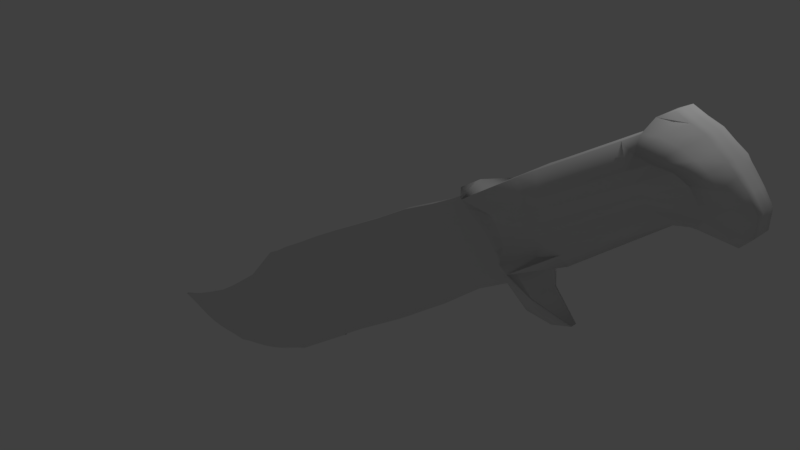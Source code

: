 # Source: knife.blend  (saved by Blender 2.78.0; exported with 4.5.12 LTS)
import bpy
from mathutils import Matrix  # noqa: F401  (used for matrix-valued properties, if any)

bpy.ops.wm.read_factory_settings(use_empty=True)
scene = bpy.context.scene
scene.name = 'Scene'

# ---- collections
col_collection_1 = bpy.data.collections.new('Collection 1'); scene.collection.children.link(col_collection_1)

# ---- materials (node trees are filled in below, after node groups)
mat_material = bpy.data.materials.new('Material')
mat_material.alpha_threshold = 0.0
mat_material.use_transparent_shadow = False
mat_material.roughness = 0.5
mat_material.line_color = (0.0, 0.0, 0.0, 1.0)

# ---- material node trees

# ---- world
world_world = bpy.data.worlds.new('World'); scene.world = world_world
world_world.color = (0.05088, 0.05088, 0.05088)
world_world.use_sun_shadow = False
world_world.sun_shadow_jitter_overblur = 0.0
world_world.cycles.sampling_method = 'MANUAL'

# ---- cameras
cam_camera = bpy.data.cameras.new('Camera')
cam_camera.clip_end = 100.0
cam_camera.lens = 35.0
cam_camera.sensor_width = 32.0
cam_camera.sensor_height = 18.0
cam_camera.ortho_scale = 7.314
cam_camera.dof.focus_distance = 0.0
cam_camera.dof.aperture_fstop = 128.0

# ---- lights
light_lamp = bpy.data.lights.new('Lamp', 'POINT')
light_lamp.transmission_factor = 0.0
light_lamp.cutoff_distance = 30.0
light_lamp.energy = 100.0
light_lamp.shadow_buffer_clip_start = 1.001
light_lamp.shadow_soft_size = 0.1
light_lamp.shadow_maximum_resolution = 0.006
light_lamp.use_absolute_resolution = True

# ---- meshes
me_cube = bpy.data.meshes.new('Cube')
me_cube.from_pydata([(1.125, 0.2354, -1.903), (1.125, -0.2524, -1.903), (-1.612, -0.1899, -2.077), (-1.612, 0.1704, -2.077), (1.091, 0.6583, 0.8668), (1.091, -0.6616, 0.8668), (-1.012, -0.552, 0.929), (-1.012, 0.5489, 0.929), (-5.308, -0.06414, -2.407), (-5.308, 0.06279, -2.407), (-5.054, -0.5252, 0.9382), (-5.054, 0.5265, 0.9382), (10.61, 2.896, -1.197), (10.61, -2.788, -1.197), (10.23, 4.868, 0.8067), (10.23, -4.537, 0.8067), (-9.36, -0.06514, -1.735), (-9.36, 0.06515, -1.735), (-12.43, -0.1639, 0.4904), (-12.43, 0.1639, 0.4904), (1.125, -0.008615, -1.903), (-0.557, 0.1917, -2.024), (1.098, 0.2836, -0.5352), (-0.557, -0.2112, -2.024), (1.098, -0.2954, -0.5352), (-1.612, -0.009737, -2.077), (-1.009, -0.2325, -0.5566), (-1.009, 0.2195, -0.5566), (0.03972, 0.5919, 0.8979), (0.03972, -0.5959, 0.8979), (-5.308, -0.0006752, -2.407), (-5.177, -0.2485, -0.7157), (-5.177, 0.2478, -0.7157), (-5.054, 0.000685, 0.9382), (-3.027, -0.5097, 0.9345), (-3.157, -0.07717, -2.224), (-3.027, 0.5085, 0.9345), (-3.157, 0.06141, -2.224), (10.61, -0.01328, -1.197), (11.1, 7.835, -0.2914), (11.1, -7.712, -0.2914), (10.23, 0.05508, 0.8067), (5.356, -6.625, 0.7039), (5.356, 6.731, 0.7039), (5.716, -6.588, -1.116), (5.716, 6.694, -1.116), (-9.36, 2.772e-06, -1.735), (-11.02, -0.06514, -0.8344), (-11.02, 0.06515, -0.8344), (-12.43, 2.768e-06, 0.4904), (-7.333, 0.06515, -2.211), (-8.536, 0.2715, 0.2511), (-7.333, -0.06514, -2.211), (-8.536, -0.2715, 0.2511), (-8.003, -0.1945, -0.8093), (-8.536, 2.784e-06, 0.2511), (-7.333, 2.771e-06, -2.211), (-11.02, 2.77e-06, -0.8344), (5.155, -0.1621, 0.9572), (6.132, 6.725, -0.3678), (6.132, -6.619, -0.3678), (11.08, 0.4635, 0.6882), (-3.157, -0.007879, -2.224), (-3.09, 0.1989, -0.632), (-8.003, 0.1945, -0.8093), (0.04445, 0.2421, -0.5459), (-3.09, -0.2096, -0.632), (0.04445, -0.2554, -0.5459), (5.356, 1.631e-08, 0.7039), (-0.557, -0.009737, -2.024), (1.125, -0.1305, -1.903), (-1.085, 0.1804, -2.05), (1.094, 0.4585, 0.1658), (-1.085, -0.1998, -2.05), (1.094, -0.4675, 0.1658), (-1.612, 0.08034, -2.077), (-1.01, -0.3682, 0.1862), (-1.01, 0.3588, 0.1862), (-0.486, 0.5688, 0.9135), (-0.486, -0.5723, 0.9135), (-5.308, 0.03106, -2.407), (-5.123, -0.3317, 0.04438), (-5.123, 0.332, 0.04438), (-5.054, 0.2636, 0.9382), (-4.081, -0.5198, 0.9444), (-2.688, -0.1638, -2.167), (-4.081, 0.5209, 0.9444), (-4.232, 0.05122, -2.314), (10.61, -0.621, -1.197), (10.62, 8.711, 0.2561), (10.62, -8.522, 0.2561), (10.23, -0.909, 0.8067), (7.349, -3.364, 0.7753), (3.497, 0.8852, 0.7715), (7.031, -1.52, -1.438), (3.918, 0.501, -1.562), (-9.36, 0.03258, -1.735), (-11.7, -0.06514, -0.2295), (-11.7, 0.06515, -0.2295), (-12.43, 0.08196, 0.4904), (-8.324, 0.06515, -1.994), (-6.773, 0.2858, 0.4218), (-8.324, -0.06514, -1.994), (-6.773, -0.2858, 0.4218), (1.125, 0.1133, -1.903), (0.2472, 0.2063, -1.982), (1.101, 0.2486, -1.236), (0.2376, -0.2253, -1.983), (1.101, -0.2641, -1.236), (-1.612, -0.09982, -2.077), (-1.007, -0.2022, -1.299), (-1.007, 0.1846, -1.299), (0.5654, 0.6199, 0.8824), (0.5654, -0.624, 0.8824), (-5.308, -0.03241, -2.407), (-5.239, -0.1367, -1.554), (-5.239, 0.1352, -1.554), (-5.054, -0.2622, 0.9382), (-2.017, -0.5236, 0.9463), (-4.232, -0.05923, -2.314), (-2.017, 0.5214, 0.9463), (-2.687, 0.1443, -2.167), (10.61, 0.5955, -1.197), (10.93, 5.643, -0.9892), (10.93, -5.521, -0.9892), (10.23, 1.013, 0.8067), (3.497, -0.8838, 0.7715), (7.349, 3.877, 0.7753), (3.918, -0.5012, -1.562), (7.031, 1.642, -1.438), (-9.36, -0.03257, -1.735), (-10.26, -0.06514, -1.276), (-10.26, 0.06515, -1.276), (-12.43, -0.08196, 0.4904), (-6.321, 0.06515, -2.316), (-10.44, 0.1959, 0.2624), (-6.321, -0.06514, -2.316), (-10.44, -0.1959, 0.2624), (-9.472, -0.125, -0.8179), (-6.577, -0.2318, -0.7926), (-7.681, -0.1132, -1.475), (-8.264, -0.2477, -0.296), (-10.44, 2.776e-06, 0.2624), (-6.773, 2.786e-06, 0.4218), (-8.536, -0.1357, 0.2511), (-8.536, 0.1357, 0.2511), (-8.324, 2.772e-06, -1.994), (-6.321, 2.769e-06, -2.316), (-7.333, 0.03258, -2.211), (-7.333, -0.03257, -2.211), (-11.02, 0.03258, -0.8344), (-11.02, -0.03257, -0.8344), (-10.26, 2.771e-06, -1.276), (-11.7, 2.768e-06, -0.2295), (7.031, 0.009986, -1.438), (3.918, -9.995e-05, -1.562), (5.155, 0.6482, 0.9572), (5.155, 0.4862, 0.9572), (7.399, 6.67, -0.2847), (3.629, 0.4957, -0.4632), (5.908, 6.708, -0.7565), (6.07, 6.728, 0.1678), (7.399, -6.538, -0.2847), (3.629, -0.4958, -0.4632), (6.07, -6.622, 0.1678), (5.908, -6.602, -0.7565), (11.41, 0.4873, 0.1156), (11.29, 0.4776, 0.4151), (11.29, 0.7245, 0.4151), (11.29, 0.2354, 0.4151), (-4.232, -0.004008, -2.314), (-2.687, -0.009737, -2.167), (-3.157, 0.02677, -2.224), (-3.157, -0.04252, -2.224), (-4.14, 0.2195, -0.6686), (-2.049, 0.204, -0.5931), (-3.058, 0.3217, 0.1474), (-3.123, 0.1108, -1.427), (-9.472, 0.125, -0.8179), (-6.577, 0.2318, -0.7926), (-8.264, 0.2477, -0.296), (-7.681, 0.1132, -1.475), (-0.4822, 0.23, -0.5513), (0.5711, 0.2576, -0.5406), (0.04208, 0.3967, 0.176), (0.04681, 0.2063, -1.268), (-4.14, -0.2249, -0.6686), (-2.049, -0.2167, -0.5931), (-3.123, -0.1254, -1.427), (-3.058, -0.3285, 0.1474), (-0.4822, -0.2432, -0.5513), (0.5711, -0.2707, -0.5406), (0.0468, -0.224, -1.268), (0.04208, -0.4069, 0.176), (7.349, 0.1329, 0.7753), (3.497, 0.0006814, 0.7715), (5.356, 0.322, 0.7039), (5.356, -0.322, 0.7039), (-1.085, -0.009737, -2.05), (0.2399, -0.009603, -1.983), (-0.557, 0.09096, -2.024), (-0.557, -0.1104, -2.024), (0.2381, -0.1174, -1.983), (0.2429, 0.09829, -1.982), (-1.085, 0.0853, -2.05), (3.497, -0.4416, 0.7715), (3.497, 0.4429, 0.7715), (7.349, 1.009, 0.7753), (0.5683, -0.4317, 0.1709), (0.5739, -0.2386, -1.252), (-0.4803, -0.2124, -1.284), (-2.033, -0.3399, 0.1769), (-2.065, -0.1852, -1.363), (-4.181, -0.1195, -1.49), (0.5739, 0.2213, -1.252), (0.5683, 0.4216, 0.1709), (-0.4841, 0.3764, 0.1811), (-6.464, 0.1311, -1.535), (-6.661, 0.2704, -0.2152), (-9.979, 0.1605, -0.3187), (-2.065, 0.1678, -1.363), (-2.033, 0.3314, 0.1769), (-4.121, 0.3412, 0.1386), (-2.687, -0.08675, -2.167), (-2.688, 0.06727, -2.167), (-4.232, 0.0236, -2.314), (11.29, -0.002411, 0.4151), (11.08, -0.00121, 0.6882), (11.65, -4.813e-05, -0.7987), (3.706, -0.4906, -1.091), (3.568, -0.7328, 0.1508), (7.44, -5.986, 0.2342), (3.568, 0.7337, 0.1508), (3.706, 0.4902, -1.091), (7.001, 3.272, -0.877), (3.918, 0.2504, -1.562), (3.918, -0.2506, -1.562), (7.031, -0.3431, -1.438), (-11.7, -0.03257, -0.2295), (-10.26, -0.03257, -1.276), (-10.26, 0.03258, -1.276), (-6.321, -0.03257, -2.316), (-6.321, 0.03258, -2.316), (-8.324, 0.03258, -1.994), (-6.773, 0.1429, 0.4218), (-6.773, -0.1429, 0.4218), (-10.44, -0.09796, 0.2624), (-6.661, -0.2703, -0.2152), (-6.464, -0.1311, -1.535), (-8.903, -0.0996, -1.311), (-9.979, -0.1605, -0.3187), (-10.44, 0.09796, 0.2624), (-8.324, -0.03257, -1.994), (-11.7, 0.03258, -0.2295), (7.031, 0.3731, -1.438), (7.44, 6.498, 0.2342), (7.001, -3.603, -0.877), (11.58, -0.003295, -0.4507), (-4.232, -0.03162, -2.314), (-4.181, 0.1118, -1.49), (-8.903, 0.09961, -1.311), (-0.4803, 0.1947, -1.284), (-4.121, -0.3435, 0.1386), (-0.4841, -0.3862, 0.1811), (7.349, -0.7171, 0.7753), (-1.085, -0.1048, -2.05), (1.125, -0.1915, -1.903), (-1.348, 0.1752, -2.064), (1.093, 0.5875, 0.5163), (-1.348, -0.1947, -2.064), (1.093, -0.594, 0.5163), (-1.612, 0.1254, -2.077), (-1.011, -0.4861, 0.5576), (-1.011, 0.4794, 0.5576), (-0.7488, 0.5584, 0.9213), (-0.7488, -0.5618, 0.9213), (-5.308, 0.04693, -2.407), (-5.097, -0.4511, 0.4437), (-5.097, 0.4522, 0.4437), (-5.054, 0.395, 0.9382), (-4.589, -0.5217, 0.9141), (-2.15, -0.1813, -2.122), (-4.589, 0.523, 0.9141), (-4.77, 0.05779, -2.36), (10.61, -0.9232, -1.197), (10.37, 9.24, 0.5279), (10.37, -9.01, 0.5279), (10.23, -1.4, 0.8067), (9.672, -3.47, 0.7925), (2.319, 0.781, 0.8676), (9.945, -1.818, -1.044), (2.431, 0.3534, -1.779), (-9.36, 0.04886, -1.735), (-12.05, -0.0946, 0.1307), (-12.05, 0.09461, 0.1307), (-12.43, 0.1229, 0.4904), (-8.821, 0.06515, -1.85), (-5.924, 0.349, 0.6802), (-8.821, -0.06514, -1.85), (-5.924, -0.3486, 0.6802), (1.125, 0.05235, -1.903), (-0.2771, 0.198, -2.01), (1.099, 0.264, -0.8857), (-0.2933, -0.2173, -2.011), (1.099, -0.2779, -0.8857), (-1.612, -0.05478, -2.077), (-1.008, -0.2155, -0.928), (-1.008, 0.2, -0.928), (0.3026, 0.6047, 0.8901), (0.3026, -0.6087, 0.8901), (-5.308, -0.01654, -2.407), (-5.206, -0.1985, -1.127), (-5.206, 0.1973, -1.127), (-5.054, -0.1308, 0.9382), (-2.52, -0.5136, 0.9439), (-3.694, -0.05624, -2.269), (-2.52, 0.5116, 0.9439), (-2.625, 0.1029, -2.179), (10.61, 0.2916, -1.197), (11.07, 6.943, -0.663), (11.07, -6.821, -0.663), (10.23, 0.5304, 0.8067), (4.471, -0.6303, 0.725), (6.869, 4.677, 0.7742), (4.93, -0.5598, -1.563), (5.875, 6.703, -1.201), (-9.36, -0.01628, -1.735), (-10.65, -0.06514, -1.068), (-10.65, 0.06515, -1.068), (-12.43, -0.04098, 0.4904), (-6.829, 0.06515, -2.277), (-9.427, 0.2523, 0.2069), (-6.829, -0.06514, -2.277), (-9.427, -0.2523, 0.2069), (-10.27, -0.08889, -0.8318), (-7.288, -0.216, -0.8295), (-7.508, -0.08528, -1.844), (-8.14, -0.2269, -0.5401), (-11.45, 2.768e-06, 0.3415), (-7.693, 2.786e-06, 0.3251), (-8.536, -0.2036, 0.2511), (-8.536, 0.06786, 0.2511), (-8.821, 2.772e-06, -1.85), (-6.829, 2.77e-06, -2.277), (-7.333, 0.04886, -2.211), (-7.333, -0.01628, -2.211), (-11.02, 0.04886, -0.8344), (-11.02, -0.01628, -0.8344), (-9.814, 2.772e-06, -1.484), (-11.37, 2.769e-06, -0.5573), (9.945, 0.02673, -1.044), (4.93, 5.98e-07, -1.563), (5.155, 8.886e-08, 0.9572), (4.604, 2.439e-05, 0.9389), (9.956, 6.962, -0.2474), (4.886, 0.5668, -0.4276), (5.753, 6.698, -0.9407), (6.117, 6.727, -0.1047), (9.956, -6.76, -0.2474), (4.886, -0.5668, -0.4276), (5.736, -6.623, 0.424), (6.05, -6.612, -0.5722), (11.52, 0.4999, -0.1548), (11.52, 0.7618, -0.1548), (11.52, -0.5148, -0.1548), (11.52, -0.2565, -0.1548), (-4.77, -0.002115, -2.36), (-2.625, -0.00922, -2.179), (-3.157, 0.04409, -2.224), (-3.157, -0.0252, -2.224), (-4.665, 0.2366, -0.6818), (-2.569, 0.2004, -0.6113), (-3.043, 0.4406, 0.5389), (-3.106, 0.1558, -1.028), (-10.27, 0.0889, -0.8318), (-7.288, 0.216, -0.8295), (-8.392, 0.2636, -0.04636), (-7.846, 0.1604, -1.119), (-0.7455, 0.2245, -0.5539), (0.3078, 0.2488, -0.5432), (0.0409, 0.5208, 0.537), (0.04563, 0.2221, -0.9069), (-4.665, -0.2392, -0.6818), (-2.569, -0.2126, -0.6113), (-3.14, -0.09209, -1.825), (-3.073, -0.2348, -0.2417), (-0.7455, -0.2376, -0.5539), (0.3078, -0.2621, -0.5432), (-0.1404, -0.2148, -1.639), (0.04326, -0.2881, -0.185), (9.672, 0.1319, 0.7925), (4.471, 0.0001137, 0.725), (5.356, 0.483, 0.7039), (5.356, -0.161, 0.7039), (-1.348, -0.009737, -2.064), (-0.2891, -0.009734, -2.011), (-0.557, 0.1413, -2.024), (-0.557, -0.06008, -2.024), (1.125, -0.06957, -1.903), (-0.8208, 0.1859, -2.037), (1.096, 0.3258, -0.1847), (-0.8208, -0.2053, -2.037), (1.096, -0.3356, -0.1847), (-1.612, 0.0353, -2.077), (-1.01, -0.2594, -0.1852), (-1.01, 0.2489, -0.1852), (-0.2231, 0.58, 0.9057), (-0.2231, -0.5837, 0.9057), (-5.308, 0.01519, -2.407), (-5.149, -0.2686, -0.3324), (-5.149, 0.2683, -0.3324), (-5.054, 0.1321, 0.9382), (-3.551, -0.5127, 0.9361), (-2.625, -0.1214, -2.179), (-3.551, 0.5127, 0.9361), (-3.694, 0.04417, -2.269), (10.61, -0.3177, -1.197), (10.91, 7.934, 0.006877), (10.91, -7.85, 0.006877), (10.23, -0.4235, 0.8067), (6.869, -4.305, 0.7742), (4.471, 0.6305, 0.725), (5.875, -6.597, -1.201), (4.93, 0.5598, -1.563), (-9.36, 0.01629, -1.735), (-11.37, -0.06514, -0.5573), (-11.37, 0.06515, -0.5573), (-12.43, 0.04098, 0.4904), (-7.831, 0.06515, -2.116), (-7.693, 0.2782, 0.3251), (-7.831, -0.06514, -2.116), (-7.693, -0.2782, 0.3251), (1.125, 0.1744, -1.903), (0.8455, 0.2189, -1.934), (1.108, 0.2388, -1.578), (0.8445, -0.2372, -1.934), (1.108, -0.2554, -1.578), (-1.612, -0.1449, -2.077), (-1.18, -0.1934, -1.681), (-1.18, 0.1744, -1.681), (0.8283, 0.6378, 0.8746), (0.8283, -0.6416, 0.8746), (-5.308, -0.04828, -2.407), (-5.273, -0.08542, -1.981), (-5.273, 0.08389, -1.981), (-5.054, -0.3937, 0.9382), (-1.514, -0.5363, 0.9379), (-4.77, -0.06202, -2.36), (-1.514, 0.5336, 0.9379), (-2.15, 0.1619, -2.122), (10.61, 0.8982, -1.197), (10.73, 5.308, -1.137), (10.73, -5.198, -1.137), (10.23, 1.501, 0.8067), (2.319, -0.7804, 0.8676), (9.672, 3.982, 0.7925), (2.431, -0.3615, -1.779), (9.945, 1.788, -1.044), (-9.36, -0.04886, -1.735), (-9.814, -0.06514, -1.484), (-9.814, 0.06515, -1.484), (-12.43, -0.1229, 0.4904), (-5.813, 0.06505, -2.351), (-11.45, 0.1092, 0.3415), (-5.813, -0.0651, -2.351), (-11.45, -0.1092, 0.3415), (-8.697, -0.1674, -0.8135), (-5.873, -0.2443, -0.7345), (-7.846, -0.1604, -1.119), (-8.392, -0.2636, -0.04636), (-9.427, 2.782e-06, 0.2069), (-5.924, 0.0001726, 0.6802), (-8.536, -0.06786, 0.2511), (-8.536, 0.2036, 0.2511), (-7.831, 2.771e-06, -2.116), (-5.813, -2.586e-05, -2.351), (-7.333, 0.01629, -2.211), (-7.333, -0.04886, -2.211), (-11.02, 0.01629, -0.8344), (-11.02, -0.04886, -0.8344), (-10.65, 2.771e-06, -1.068), (-12.05, 2.768e-06, 0.1307), (5.876, -2.653e-07, -1.2), (2.431, -0.004125, -1.779), (5.155, -0.6482, 0.9572), (4.604, -0.5817, 0.9389), (6.883, 5.128, -0.3474), (2.364, 0.3857, -0.4978), (6.05, 6.718, -0.5722), (5.736, 6.729, 0.424), (6.883, -5.32, -0.3474), (2.364, -0.3909, -0.4978), (6.117, -6.621, -0.1047), (5.753, -6.591, -0.9407), (10.88, 0.4537, 0.9879), (10.88, 0.6841, 0.9879), (11.65, -2.099, -0.7987), (11.68, -2.037, -1.211), (-3.694, -0.006036, -2.269), (-2.149, -0.009737, -2.122), (-3.157, 0.009443, -2.224), (-3.157, -0.05985, -2.224), (-3.611, 0.2019, -0.6541), (-1.529, 0.2108, -0.5748), (-3.073, 0.2265, -0.2417), (-3.14, 0.07647, -1.825), (-8.697, 0.1674, -0.8135), (-5.873, 0.2443, -0.7345), (-8.14, 0.2269, -0.5401), (-7.508, 0.08529, -1.844), (-0.2189, 0.2359, -0.5486), (0.8344, 0.2692, -0.5379), (0.04326, 0.277, -0.185), (-0.1404, 0.1958, -1.639), (-3.611, -0.2101, -0.6541), (-1.529, -0.2237, -0.5748), (-3.106, -0.1687, -1.028), (-3.043, -0.4449, 0.5389), (-0.2189, -0.2491, -0.5486), (0.8344, -0.2818, -0.5379), (0.04562, -0.2378, -0.9069), (0.0409, -0.5284, 0.537), (6.869, 0.05807, 0.7742), (5.356, 0.161, 0.7039), (5.356, -0.483, 0.7039), (-0.8208, -0.009737, -2.037), (0.8447, -0.009217, -1.934), (-0.557, 0.04061, -2.024), (-0.557, -0.1608, -2.024), (-0.2922, -0.1135, -2.011), (0.8445, -0.1232, -1.934), (0.2389, -0.06353, -1.983), (0.2377, -0.1714, -1.983), (-0.284, 0.09409, -2.011), (0.8451, 0.1048, -1.934), (0.2449, 0.1523, -1.982), (0.2413, 0.04433, -1.983), (-1.348, 0.08273, -2.064), (-0.8208, 0.08804, -2.037), (-1.085, 0.1328, -2.05), (-1.085, 0.03778, -2.05), (4.471, -0.3151, 0.725), (3.497, -0.2204, 0.7715), (3.497, -0.6627, 0.7715), (4.471, 0.3153, 0.725), (3.497, 0.664, 0.7715), (3.497, 0.2218, 0.7715), (9.672, 1.077, 0.7925), (6.869, 0.9458, 0.7742), (7.349, 1.409, 0.7753), (7.349, 0.583, 0.7753), (0.3052, -0.4181, 0.1734), (0.8314, -0.4482, 0.1683), (0.5697, -0.307, -0.1848), (0.5669, -0.5557, 0.5266), (0.3104, -0.2303, -1.26), (0.8375, -0.2499, -1.244), (0.5057, -0.2291, -1.612), (0.5725, -0.2527, -0.8963), (-0.7439, -0.2071, -1.292), (-0.2168, -0.218, -1.276), (-0.66, -0.2034, -1.66), (-0.4813, -0.2259, -0.9175), (-2.545, -0.3307, 0.166), (-1.522, -0.3526, 0.1815), (-2.041, -0.2394, -0.2081), (-2.025, -0.4578, 0.5616), (-2.594, -0.1576, -1.395), (-1.536, -0.1935, -1.331), (-2.227, -0.1712, -1.757), (-2.057, -0.1997, -0.978), (-4.71, -0.1287, -1.522), (-3.652, -0.1104, -1.458), (-4.207, -0.07661, -1.902), (-4.156, -0.1741, -1.078), (0.3104, 0.2128, -1.26), (0.8375, 0.2333, -1.244), (0.5725, 0.2373, -0.8963), (0.5095, 0.2106, -1.612), (0.3052, 0.4078, 0.1734), (0.8314, 0.4385, 0.1683), (0.5669, 0.5481, 0.5266), (0.5697, 0.2961, -0.1848), (-0.7472, 0.3673, 0.1837), (-0.221, 0.3863, 0.1786), (-0.485, 0.4986, 0.5473), (-0.4832, 0.2619, -0.1851), (-7.076, 0.1232, -1.522), (-5.85, 0.1346, -1.533), (-6.528, 0.1871, -1.14), (-6.394, 0.08365, -1.934), (-7.48, 0.264, -0.2866), (-5.893, 0.2757, -0.04927), (-6.712, 0.2771, 0.07815), (-6.617, 0.2599, -0.4941), (-10.85, 0.09563, -0.3514), (-9.052, 0.2111, -0.3755), (-10.2, 0.1765, -0.0576), (-9.735, 0.1413, -0.5857), (-2.594, 0.1408, -1.395), (-1.536, 0.176, -1.331), (-2.057, 0.1845, -0.978), (-2.227, 0.1523, -1.757), (-2.545, 0.3226, 0.166), (-1.522, 0.3437, 0.1815), (-2.025, 0.452, 0.5616), (-2.041, 0.2295, -0.2081), (-4.633, 0.3507, 0.1042), (-3.586, 0.3283, 0.138), (-4.105, 0.4605, 0.5377), (-4.131, 0.2492, -0.2621), (-2.625, -0.0653, -2.179), (-2.15, -0.09553, -2.122), (-2.687, -0.04824, -2.167), (-2.688, -0.1253, -2.167), (-2.625, 0.04686, -2.179), (-2.15, 0.07605, -2.122), (-2.687, 0.1058, -2.167), (-2.688, 0.02877, -2.167), (-4.77, 0.02784, -2.36), (-3.694, 0.01907, -2.269), (-4.232, 0.03741, -2.314), (-4.232, 0.009798, -2.314), (11.65, 2.205, -0.7987), (11.68, 2.143, -1.211), (11.44, 0.452, -1.609), (11.44, 0.678, -1.609), (10.88, -0.4565, 0.9879), (10.88, -0.2274, 0.9879), (11.29, -2.306, 0.4151), (11.41, -2.375, 0.1156), (11.29, 2.412, 0.4151), (11.41, 2.481, 0.1156), (11.44, -0.452, -1.609), (11.44, -0.226, -1.609), (4.956, -0.5642, -1.082), (2.384, -0.3679, -1.185), (3.649, -0.491, -0.7975), (3.834, -0.4975, -1.3), (4.662, -0.5625, 0.1519), (2.343, -0.5922, 0.188), (3.525, -0.8413, 0.4504), (3.603, -0.5814, -0.1495), (9.814, -6.239, 0.2491), (6.961, -5.397, 0.211), (7.398, -4.584, 0.4911), (7.481, -6.539, -0.02039), (4.662, 0.5625, 0.1519), (2.343, 0.5893, 0.188), (3.603, 0.5817, -0.1495), (3.525, 0.8426, 0.4504), (4.956, 0.5642, -1.082), (2.384, 0.3604, -1.185), (3.834, 0.4973, -1.3), (3.649, 0.4907, -0.7975), (9.892, 4.335, -0.6093), (6.595, 3.01, -0.8705), (6.995, 2.078, -1.143), (7.17, 4.887, -0.5775), (4.93, 0.2799, -1.563), (2.431, 0.1746, -1.779), (3.918, 0.1252, -1.562), (3.918, 0.3757, -1.562), (4.93, -0.2799, -1.563), (2.431, -0.1828, -1.779), (3.918, -0.3759, -1.562), (3.918, -0.1254, -1.562), (9.945, -0.4022, -1.044), (5.876, -2.627, -1.2), (7.031, -0.5063, -1.438), (7.031, -0.1714, -1.438), (-11.7, -0.01628, -0.2295), (-11.7, -0.04886, -0.2295), (-11.37, -0.03257, -0.5573), (-12.05, -0.0473, 0.1307), (-10.26, -0.01628, -1.276), (-10.26, -0.04886, -1.276), (-9.814, -0.03257, -1.484), (-10.65, -0.03257, -1.068), (-10.26, 0.04886, -1.276), (-10.26, 0.01629, -1.276), (-9.814, 0.03258, -1.484), (-10.65, 0.03258, -1.068), (-6.829, -0.03257, -2.277), (-5.813, -0.03256, -2.351), (-6.321, -0.01628, -2.316), (-6.321, -0.04886, -2.316), (-6.829, 0.03258, -2.277), (-5.813, 0.03251, -2.351), (-6.321, 0.04886, -2.316), (-6.321, 0.01629, -2.316), (-8.821, 0.03258, -1.85), (-7.831, 0.03258, -2.116), (-8.324, 0.04886, -1.994), (-8.324, 0.01629, -1.994), (-7.693, 0.1391, 0.3251), (-5.924, 0.1746, 0.6802), (-6.773, 0.07144, 0.4218), (-6.773, 0.2143, 0.4218), (-7.693, -0.1391, 0.3251), (-5.924, -0.1742, 0.6802), (-6.773, -0.2143, 0.4218), (-6.773, -0.07143, 0.4218), (-11.45, -0.05459, 0.3415), (-9.427, -0.1261, 0.2069), (-10.44, -0.1469, 0.2624), (-10.44, -0.04898, 0.2624), (-7.48, -0.264, -0.2866), (-5.893, -0.2757, -0.04927), (-6.617, -0.2599, -0.4941), (-6.712, -0.2771, 0.07815), (-7.076, -0.1232, -1.522), (-5.85, -0.1346, -1.533), (-6.394, -0.08365, -1.934), (-6.528, -0.1871, -1.14), (-9.577, -0.07827, -1.265), (-8.279, -0.1055, -1.399), (-8.602, -0.0768, -1.64), (-9.196, -0.1197, -1.045), (-10.85, -0.09562, -0.3514), (-9.052, -0.2111, -0.3755), (-9.735, -0.1413, -0.5857), (-10.2, -0.1765, -0.0576), (-11.45, 0.0546, 0.3415), (-9.427, 0.1261, 0.2069), (-10.44, 0.04898, 0.2624), (-10.44, 0.1469, 0.2624), (-8.821, -0.03257, -1.85), (-7.831, -0.03257, -2.116), (-8.324, -0.01628, -1.994), (-8.324, -0.04886, -1.994), (-11.7, 0.04886, -0.2295), (-11.7, 0.01629, -0.2295), (-11.37, 0.03258, -0.5573), (-12.05, 0.04731, 0.1307), (9.945, 0.4538, -1.044), (5.876, 2.627, -1.2), (7.031, 0.1962, -1.438), (7.031, 0.5408, -1.438), (9.814, 6.751, 0.2491), (6.961, 5.778, 0.211), (7.481, 7.051, -0.02039), (7.398, 5.096, 0.4911), (9.892, -4.516, -0.6093), (6.595, -3.047, -0.8705), (7.17, -5.274, -0.5775), (6.995, -2.076, -1.143), (11.41, -0.003354, 0.1156), (11.68, -2.591e-06, -1.211), (11.52, -0.004614, -0.1548), (11.52, 0.2446, -0.1548), (-4.77, -0.03207, -2.36), (-3.694, -0.03114, -2.269), (-4.232, -0.01781, -2.314), (-4.232, -0.04543, -2.314), (-4.71, 0.1244, -1.522), (-3.652, 0.09899, -1.458), (-4.156, 0.1674, -1.078), (-4.207, 0.06844, -1.902), (-9.577, 0.07828, -1.265), (-8.279, 0.1055, -1.399), (-9.196, 0.1197, -1.045), (-8.602, 0.07681, -1.64), (-0.7439, 0.1895, -1.292), (-0.2168, 0.2003, -1.276), (-0.4813, 0.2103, -0.9175), (-0.66, 0.1844, -1.66), (-4.633, -0.3512, 0.1042), (-3.586, -0.333, 0.138), (-4.131, -0.2529, -0.2621), (-4.105, -0.4609, 0.5377), (-0.7472, -0.3769, 0.1837), (-0.221, -0.3962, 0.1786), (-0.4832, -0.2727, -0.1851), (-0.485, -0.5058, 0.5473), (9.672, -0.785, 0.7925), (6.869, -0.826, 0.7742), (7.349, -0.3052, 0.7753), (7.349, -1.103, 0.7753), (-1.348, -0.1022, -2.064), (-0.8208, -0.1075, -2.037), (-1.085, -0.05725, -2.05), (-1.085, -0.1523, -2.05), (-0.8208, -0.1564, -2.037), (-0.8208, -0.05863, -2.037), (-1.348, -0.05597, -2.064), (6.869, -1.261, 0.7742), (6.869, -0.3858, 0.7742), (9.672, -0.3416, 0.7925), (-0.2221, -0.5167, 0.5421), (-0.2199, -0.2802, -0.185), (-0.7464, -0.2658, -0.1851), (-3.572, -0.4503, 0.535), (-3.598, -0.2413, -0.2577), (-4.65, -0.2632, -0.284), (-0.4002, 0.1899, -1.65), (-0.2178, 0.216, -0.9122), (-0.7447, 0.2049, -0.9227), (-8.057, 0.08063, -1.763), (-8.498, 0.1378, -1.074), (-9.951, 0.08373, -1.037), (-3.673, 0.05957, -1.864), (-3.631, 0.1511, -1.053), (-4.682, 0.1837, -1.102), (-3.694, -0.04369, -2.269), (-3.694, -0.01859, -2.269), (-4.77, -0.01709, -2.36), (11.52, -0.7797, -0.1548), (10.88, -0.0004635, 0.9879), (10.88, 0.2257, 0.9879), (6.386, -2.514, -1.06), (6.741, -4.256, -0.6171), (9.971, -6.041, -0.4416), (6.915, 5.26, 0.4806), (6.972, 5.741, -0.06282), (9.899, 7.269, -0.01086), (5.876, 3.941, -1.2), (5.876, 1.314, -1.2), (9.945, 0.2478, -1.044), (-12.05, 0.02365, 0.1307), (-11.37, 0.01629, -0.5573), (-11.37, 0.04886, -0.5573), (-7.831, -0.04886, -2.116), (-7.831, -0.01628, -2.116), (-8.821, -0.01628, -1.85), (-9.427, 0.1892, 0.2069), (-9.427, 0.06307, 0.2069), (-11.45, 0.0273, 0.3415), (-9.228, -0.2292, -0.1203), (-8.877, -0.1963, -0.5921), (-10.56, -0.09126, -0.608), (-8.498, -0.1378, -1.074), (-8.057, -0.08063, -1.763), (-9.192, -0.07382, -1.536), (-5.864, -0.1955, -1.117), (-5.832, -0.08502, -1.947), (-6.954, -0.08358, -1.91), (-5.905, -0.2999, 0.2968), (-5.883, -0.2681, -0.3853), (-7.382, -0.2451, -0.5547), (-9.427, -0.06306, 0.2069), (-9.427, -0.1892, 0.2069), (-11.45, -0.08189, 0.3415), (-5.924, -0.08702, 0.6802), (-5.924, -0.2614, 0.6802), (-7.693, -0.2086, 0.3251), (-5.924, 0.2618, 0.6802), (-5.924, 0.08736, 0.6802), (-7.693, 0.06954, 0.3251), (-7.831, 0.01629, -2.116), (-7.831, 0.04886, -2.116), (-8.821, 0.04886, -1.85), (-5.813, 0.01624, -2.351), (-5.813, 0.04878, -2.351), (-6.829, 0.04886, -2.277), (-5.813, -0.04883, -2.351), (-5.813, -0.01629, -2.351), (-6.829, -0.01628, -2.277), (-10.65, 0.01629, -1.068), (-9.814, 0.01629, -1.484), (-9.814, 0.04886, -1.484), (-10.65, -0.04886, -1.068), (-9.814, -0.04886, -1.484), (-9.814, -0.01628, -1.484), (-12.05, -0.07095, 0.1307), (-11.37, -0.04886, -0.5573), (-11.37, -0.01628, -0.5573), (5.876, -1.314, -1.2), (5.876, -3.941, -1.2), (9.945, -0.604, -1.044), (2.431, -0.09346, -1.779), (2.431, -0.2721, -1.779), (4.93, -0.4198, -1.563), (2.431, 0.264, -1.779), (2.431, 0.08522, -1.779), (4.93, 0.1399, -1.563), (6.741, 3.942, -0.6171), (6.386, 2.636, -1.06), (9.871, 2.859, -0.7863), (2.374, 0.3715, -0.8416), (2.402, 0.3543, -1.504), (4.987, 0.5639, -1.398), (2.331, 0.7211, 0.5261), (2.353, 0.4357, -0.154), (4.79, 0.5653, -0.1293), (6.972, -5.457, -0.06282), (6.915, -4.884, 0.4806), (9.733, -4.729, 0.5105), (2.353, -0.4398, -0.154), (2.331, -0.7222, 0.5261), (4.541, -0.5801, 0.4259), (2.402, -0.3623, -1.504), (2.374, -0.378, -0.8416), (4.924, -0.5653, -0.7533), (11.52, -2.464, -0.1548), (11.58, -2.377, -0.4507), (11.52, 2.57, -0.1548), (11.58, 2.483, -0.4507), (11.44, -2.449e-06, -1.609), (11.44, 0.226, -1.609), (10.88, -0.6881, 0.9879), (10.88, -2.133, 0.9879), (11.08, -2.207, 0.6882), (-3.694, 0.006516, -2.269), (-3.694, 0.03162, -2.269), (-4.77, 0.04281, -2.36), (-2.15, 0.03316, -2.122), (-2.15, 0.119, -2.122), (-2.625, 0.0749, -2.179), (-2.15, -0.1384, -2.122), (-2.15, -0.05263, -2.122), (-2.625, -0.03726, -2.179), (-3.598, 0.2352, -0.2577), (-3.572, 0.4479, 0.535), (-4.614, 0.4668, 0.4997), (-1.525, 0.238, -0.1967), (-1.518, 0.4642, 0.5597), (-2.533, 0.4422, 0.5537), (-1.703, 0.1658, -1.719), (-1.533, 0.1913, -0.953), (-2.582, 0.1732, -1.003), (-8.877, 0.1963, -0.5921), (-9.228, 0.2292, -0.1203), (-11.14, 0.1027, -0.0319), (-5.883, 0.2681, -0.3853), (-5.905, 0.3, 0.2968), (-7.582, 0.2716, -0.005019), (-5.832, 0.08498, -1.947), (-5.864, 0.1955, -1.117), (-7.189, 0.1722, -1.144), (-0.2199, 0.2692, -0.185), (-0.2221, 0.5093, 0.5421), (-0.748, 0.4886, 0.5525), (0.8329, 0.3095, -0.1848), (0.8298, 0.5663, 0.5215), (0.3039, 0.5331, 0.5318), (0.8407, 0.2228, -1.595), (0.8359, 0.2491, -0.891), (0.3091, 0.2287, -0.9016), (-3.631, -0.1611, -1.053), (-3.673, -0.07167, -1.864), (-4.74, -0.08143, -1.941), (-1.533, -0.2068, -0.953), (-1.703, -0.1848, -1.719), (-2.607, -0.1331, -1.786), (-1.518, -0.4704, 0.5597), (-1.525, -0.2482, -0.1967), (-2.557, -0.2339, -0.2214), (-0.2178, -0.2317, -0.9122), (-0.4002, -0.2089, -1.65), (-0.9199, -0.1982, -1.67), (0.8359, -0.2639, -0.891), (0.8407, -0.2406, -1.595), (0.1194, -0.221, -1.629), (0.8298, -0.5735, 0.5215), (0.8329, -0.3201, -0.1848), (0.3065, -0.2965, -0.1849), (6.869, 0.5033, 0.7742), (6.869, 1.384, 0.7742), (9.672, 1.505, 0.7925), (4.471, 0.4729, 0.725), (4.471, -0.1575, 0.725), (-0.8208, 0.03915, -2.037), (-0.8208, 0.1369, -2.037), (-1.348, 0.129, -2.064), (0.8449, 0.04778, -1.934), (0.8453, 0.1618, -1.934), (-0.2808, 0.146, -2.01), (0.8445, -0.1802, -1.934), (0.8446, -0.0662, -1.934), (-0.2909, -0.06162, -2.011), (-0.293, -0.1654, -2.011), (-0.2868, 0.04217, -2.011), (-1.348, 0.0365, -2.064), (4.471, -0.4727, 0.725), (4.471, 0.1577, 0.725), (9.672, 0.6183, 0.7925), (0.3039, -0.5408, 0.5318), (0.3091, -0.2443, -0.9016), (-0.7447, -0.2205, -0.9227), (-2.533, -0.4476, 0.5537), (-2.582, -0.188, -1.003), (-4.682, -0.1873, -1.102), (0.126, 0.2022, -1.629), (0.3065, 0.2855, -0.1849), (-0.7464, 0.2552, -0.1851), (-6.954, 0.08359, -1.91), (-7.382, 0.2451, -0.5547), (-10.56, 0.09127, -0.608), (-2.607, 0.115, -1.786), (-2.557, 0.2244, -0.2214), (-4.65, 0.2616, -0.284), (-2.625, -0.09334, -2.179), (-2.625, 0.01882, -2.179), (-4.77, 0.01286, -2.36), (10.88, 2.239, 0.9879), (11.08, 2.313, 0.6882), (11.44, -2.027, -1.609), (4.987, -0.5639, -1.398), (4.79, -0.5653, -0.1293), (9.899, -6.757, -0.01086), (4.541, 0.5802, 0.4259), (4.924, 0.5653, -0.7533), (9.971, 5.904, -0.4416), (4.93, 0.4198, -1.563), (4.93, -0.1399, -1.563), (9.945, -0.1923, -1.044), (-12.05, -0.02365, 0.1307), (-10.65, -0.01628, -1.068), (-10.65, 0.04886, -1.068), (-6.829, -0.04886, -2.277), (-6.829, 0.01629, -2.277), (-8.821, 0.01629, -1.85), (-7.693, 0.2086, 0.3251), (-7.693, -0.06954, 0.3251), (-11.45, -0.02729, 0.3415), (-7.582, -0.2715, -0.005019), (-7.189, -0.1722, -1.144), (-9.951, -0.08373, -1.037), (-11.14, -0.1027, -0.0319), (-11.45, 0.08189, 0.3415), (-8.821, -0.04886, -1.85), (-12.05, 0.07096, 0.1307), (9.945, 0.6457, -1.044), (9.733, 5.241, 0.5105), (9.871, -2.987, -0.7863), (11.44, -0.678, -1.609), (-4.77, -0.04704, -2.36), (-4.74, 0.077, -1.941), (-9.192, 0.07383, -1.536), (-0.9198, 0.1792, -1.67), (-4.614, -0.4659, 0.4997), (-0.748, -0.4956, 0.5525), (9.672, -1.198, 0.7925), (-1.348, -0.1484, -2.064), (5.217, -0.5745, -2.285), (5.823, -0.6102, -2.71), (6.396, 0.6436, -2.817), (5.823, 0.6102, -2.71), (5.217, 4.766e-07, -2.285), (5.823, 1.532e-07, -2.71), (5.823, -0.4576, -2.71), (5.823, 0.1525, -2.71), (5.823, -0.1525, -2.71), (5.823, -0.3051, -2.71), (5.823, 0.4576, -2.71), (5.823, 0.3051, -2.71), (5.217, 0.2873, -2.285), (5.217, -0.2873, -2.285), (6.396, -0.6436, -2.817), (5.217, 0.5745, -2.285), (6.396, -2.035e-07, -2.817), (6.396, -0.3218, -2.817), (6.396, 0.3218, -2.817), (6.396, 0.4827, -2.817), (6.396, 0.1609, -2.817), (6.396, -0.1609, -2.817), (6.396, -0.4827, -2.817), (5.217, -0.4309, -2.285), (5.217, 0.1436, -2.285), (5.217, 0.4309, -2.285), (5.217, -0.1436, -2.285), (5.155, 0.1621, 0.9572), (5.155, 0.3241, 0.9572), (5.155, -0.4862, 0.9572), (5.155, -0.3241, 0.9572), (4.604, -0.2908, 0.9389), (4.604, 0.2909, 0.9389), (4.604, 0.5817, 0.9389), (4.604, 0.4363, 0.9389), (4.604, -0.1454, 0.9389), (4.604, -0.4363, 0.9389), (4.604, 0.1454, 0.9389), (11.11, -0.6674, -1.709), (11.11, -2.013, -1.709), (10.67, 5.491, 0.6549), (10.49, 2.9, 1.001), (10.67, -5.337, 0.6549), (10.49, -2.705, 1.001), (10.49, -0.8182, 1.001), (11.11, 0.2225, -1.709), (11.11, -2.37e-06, -1.709), (11.38, 4.938, -0.5583), (11.33, 5.296, -0.2226), (11.38, -4.832, -0.5583), (11.33, -5.19, -0.2226), (10.49, 0.3056, 1.001), (10.49, 0.03133, 1.001), (11.11, -0.2225, -1.709), (11.11, -0.4449, -1.709), (11.18, 5.217, 0.0643), (10.96, 5.106, 0.3426), (11.18, -5.111, 0.0643), (10.96, -4.992, 0.3426), (10.49, -0.2456, 1.001), (10.49, -0.5287, 1.001), (11.11, 0.6674, -1.709), (11.11, 0.4449, -1.709), (11.16, 3.815, -1.443), (11.33, 4.101, -0.9471), (11.16, -3.709, -1.443), (11.33, -3.994, -0.9471), (10.49, 0.8721, 1.001), (10.49, 0.5857, 1.001), (11.11, 2.119, -1.709), (11.65, 0.2289, -0.7987), (11.65, 0.6898, -0.7987), (11.65, 0.4586, -0.7987), (11.68, 0.457, -1.211), (11.58, 0.4889, -0.4507), (11.65, -0.6915, -0.7987), (11.65, -0.2293, -0.7987), (11.65, -0.4596, -0.7987), (11.68, -0.457, -1.211), (11.58, -0.5003, -0.4507), (11.29, -0.7356, 0.4151), (11.29, -0.2421, 0.4151), (11.29, -0.4865, 0.4151), (11.41, -0.4988, 0.1156), (11.08, -0.4688, 0.6882), (11.44, 2.133, -1.609), (11.08, -0.2334, 0.6882), (11.41, -0.2483, 0.1156), (11.41, -0.7548, 0.1156), (11.58, -0.249, -0.4507), (11.68, -0.2285, -1.211), (11.68, -0.6855, -1.211), (11.58, 0.7431, -0.4507), (11.68, 0.6855, -1.211), (11.68, 0.2285, -1.211), (11.08, 0.7008, 0.6882), (11.41, 0.7408, 0.1156), (11.41, 0.2394, 0.1156), (11.08, 0.2296, 0.6882), (11.58, 0.2402, -0.4507), (11.58, -0.7571, -0.4507), (11.08, -0.7077, 0.6882), (5.872, 0.8325, -1.939), (5.872, -1.686, -1.939), (5.872, 3.405, -1.939), (5.872, -2.547, -1.939), (5.872, 2.547, -1.939), (5.872, 1.686, -1.939), (5.876, 3.284, -1.2), (5.876, 4.598, -1.2), (5.876, 0.6568, -1.2), (5.876, 1.971, -1.2), (5.876, -1.971, -1.2), (5.876, -0.6568, -1.2), (5.876, -4.598, -1.2), (5.876, -3.284, -1.2), (5.872, -3.405, -1.939), (5.872, 8.568e-09, -1.939), (5.872, -0.8325, -1.939), (6.396, 0.4022, -2.817), (6.396, 0.5631, -2.817), (6.396, 0.08045, -2.817), (6.396, 0.2413, -2.817), (6.396, -0.2413, -2.817), (6.396, -0.08045, -2.817), (6.396, -0.5631, -2.817), (6.396, -0.4022, -2.817), (5.872, 1.257, -1.939), (5.872, -1.257, -1.939), (5.872, 0.413, -1.939), (5.872, -0.413, -1.939), (5.872, 2.116, -1.939), (5.872, -2.978, -1.939), (5.872, 2.978, -1.939), (5.872, -2.116, -1.939), (1.091, 0.6583, 0.8668), (1.091, -0.6616, 0.8668), (-1.012, -0.552, 0.929), (-1.012, 0.5489, 0.929), (-5.054, -0.5252, 0.9382), (-5.054, 0.5265, 0.9382), (1.091, -0.001691, 0.8668), (0.03972, 0.5919, 0.8979), (0.03972, -0.5959, 0.8979), (-1.012, -0.001587, 0.929), (-5.054, 0.000685, 0.9382), (-3.027, -0.5097, 0.9345), (-3.027, 0.5085, 0.9345), (-3.027, -0.0005885, 0.9345), (0.03972, -0.001983, 0.8979), (1.091, -0.3316, 0.8668), (-0.486, 0.5688, 0.9135), (-0.486, -0.5723, 0.9135), (-1.012, 0.2736, 0.929), (-5.054, 0.2636, 0.9382), (-4.081, -0.5198, 0.9444), (-4.081, 0.5209, 0.9444), (3.497, 0.8852, 0.7715), (1.091, 0.3282, 0.8668), (0.5654, 0.6199, 0.8824), (0.5654, -0.624, 0.8824), (-1.012, -0.2768, 0.929), (-5.054, -0.2622, 0.9382), (-2.017, -0.5236, 0.9463), (-2.017, 0.5214, 0.9463), (3.497, -0.8838, 0.7715), (-4.081, 0.0005657, 0.9444), (-2.017, -0.001141, 0.9463), (-3.027, -0.2551, 0.9345), (-3.027, 0.2539, 0.9345), (3.497, 0.0006814, 0.7715), (0.03972, -0.2989, 0.8979), (0.03972, 0.2949, 0.8979), (0.5654, -0.002069, 0.8824), (-0.486, -0.001783, 0.9135), (-0.486, 0.2835, 0.9135), (0.5654, 0.3089, 0.8824), (0.5654, -0.313, 0.8824), (3.497, -0.4416, 0.7715), (3.497, 0.4429, 0.7715), (-2.017, 0.2601, 0.9463), (-2.017, -0.2624, 0.9463), (-4.081, -0.2596, 0.9444), (-4.081, 0.2607, 0.9444), (-0.486, -0.287, 0.9135), (1.091, -0.4966, 0.8668), (-0.7488, 0.5584, 0.9213), (-0.7488, -0.5618, 0.9213), (-1.012, 0.4112, 0.929), (-5.054, 0.395, 0.9382), (-4.589, -0.5217, 0.9141), (-4.589, 0.523, 0.9141), (2.319, 0.781, 0.8676), (1.091, 0.1633, 0.8668), (0.3026, 0.6047, 0.8901), (0.3026, -0.6087, 0.8901), (-1.012, -0.1392, 0.929), (-5.054, -0.1308, 0.9382), (-2.52, -0.5136, 0.9439), (-2.52, 0.5116, 0.9439), (-4.589, 0.0006848, 0.9141), (-2.52, -0.0009845, 0.9439), (-3.027, -0.3824, 0.9345), (-3.027, 0.1267, 0.9345), (0.03972, -0.4474, 0.8979), (0.03972, 0.1465, 0.8979), (0.8283, -0.001934, 0.8746), (-0.2231, -0.001883, 0.9057), (1.091, -0.1666, 0.8668), (-0.2231, 0.58, 0.9057), (-0.2231, -0.5837, 0.9057), (-1.012, 0.136, 0.929), (-5.054, 0.1321, 0.9382), (-3.551, -0.5127, 0.9361), (-3.551, 0.5127, 0.9361), (1.091, 0.4932, 0.8668), (0.8283, 0.6378, 0.8746), (0.8283, -0.6416, 0.8746), (-1.012, -0.4144, 0.929), (-5.054, -0.3937, 0.9382), (-1.514, -0.5363, 0.9379), (-1.514, 0.5336, 0.9379), (2.319, -0.7804, 0.8676), (-3.551, 3.068e-05, 0.9361), (-1.514, -0.001347, 0.9379), (-3.027, -0.1278, 0.9345), (-3.027, 0.3812, 0.9345), (2.319, 0.0002266, 0.8676), (0.03972, -0.1504, 0.8979), (0.03972, 0.4434, 0.8979), (0.3026, -0.002085, 0.8901), (-0.7488, -0.001684, 0.9213), (-0.486, 0.1408, 0.9135), (-0.486, 0.4261, 0.9135), (-0.2231, 0.289, 0.9057), (-0.7488, 0.2783, 0.9213), (0.5654, 0.1534, 0.8824), (0.5654, 0.4644, 0.8824), (0.8283, 0.3179, 0.8746), (0.3026, 0.3012, 0.8901), (0.5654, -0.4685, 0.8824), (0.5654, -0.1575, 0.8824), (0.8283, -0.3217, 0.8746), (0.3026, -0.3054, 0.8901), (2.319, -0.3901, 0.8676), (3.497, -0.2204, 0.7715), (3.497, -0.6627, 0.7715), (2.319, 0.3905, 0.8676), (3.497, 0.664, 0.7715), (3.497, 0.2218, 0.7715), (-2.52, 0.2553, 0.9439), (-1.514, 0.2661, 0.9379), (-2.017, 0.1295, 0.9463), (-2.017, 0.3907, 0.9463), (-2.52, -0.2573, 0.9439), (-1.514, -0.2688, 0.9379), (-2.017, -0.393, 0.9463), (-2.017, -0.1317, 0.9463), (-4.589, -0.2605, 0.9141), (-3.551, -0.2563, 0.9361), (-4.081, -0.3897, 0.9444), (-4.081, -0.1295, 0.9444), (-4.589, 0.2618, 0.9141), (-3.551, 0.2563, 0.9361), (-4.081, 0.1306, 0.9444), (-4.081, 0.3908, 0.9444), (-0.486, -0.4297, 0.9135), (-0.486, -0.1444, 0.9135), (-0.2231, -0.2928, 0.9057), (-0.7488, -0.2817, 0.9213), (-0.7488, -0.1417, 0.9213), (-0.2231, -0.1473, 0.9057), (-0.2231, -0.4382, 0.9057), (-3.551, 0.3845, 0.9361), (-3.551, 0.1282, 0.9361), (-4.589, 0.1313, 0.9141), (-3.551, -0.1281, 0.9361), (-3.551, -0.3845, 0.9361), (-4.589, -0.3911, 0.9141), (-1.514, -0.1351, 0.9379), (-1.514, -0.4025, 0.9379), (-2.52, -0.3854, 0.9439), (-1.514, 0.3998, 0.9379), (-1.514, 0.1324, 0.9379), (-2.52, 0.1272, 0.9439), (2.319, 0.1954, 0.8676), (2.319, 0.5857, 0.8676), (2.319, -0.5852, 0.8676), (2.319, -0.1949, 0.8676), (0.3026, -0.1537, 0.8901), (0.8283, -0.1618, 0.8746), (0.8283, -0.4816, 0.8746), (0.3026, 0.4529, 0.8901), (0.8283, 0.4778, 0.8746), (0.8283, 0.158, 0.8746), (-0.7488, 0.4183, 0.9213), (-0.2231, 0.4345, 0.9057), (-0.2231, 0.1436, 0.9057), (-0.7488, 0.1383, 0.9213), (0.3026, 0.1496, 0.8901), (0.3026, -0.4571, 0.8901), (-2.52, 0.3835, 0.9439), (-2.52, -0.1291, 0.9439), (-4.589, -0.1299, 0.9141), (-4.589, 0.3924, 0.9141), (-0.7488, -0.4217, 0.9213)], [], [(1034, 269, 2, 437), (1033, 288, 15, 287), (1032, 275, 6, 272), (1031, 280, 10, 277), (1030, 267, 3, 439), (1029, 296, 17, 460), (1028, 283, 9, 444), (1027, 447, 8, 442), (1026, 1126, 497, 997), (1025, 290, 13, 452), (1024, 455, 14, 285), (1023, 457, 12, 450), (1022, 295, 19, 294), (1021, 298, 16, 458), (1020, 463, 19, 295), (1019, 465, 18, 293), (1018, 334, 47, 327), (1017, 335, 54, 468), (1016, 431, 53, 469), (1015, 338, 49, 329), (1014, 339, 55, 472), (1013, 429, 51, 473), (1012, 342, 46, 424), (1011, 343, 56, 476), (1010, 332, 52, 477), (1009, 346, 48, 328), (1008, 347, 57, 480), (1007, 329, 49, 481), (1006, 350, 38, 416), (45, 325, 1139, 1037, 1038), (872, 663, 1048, 1058), (1003, 354, 39, 319), (1002, 355, 59, 488), (1001, 421, 43, 489), (1000, 358, 40, 418), (999, 359, 60, 492), (998, 324, 44, 493), (748, 228, 1111, 1125), (898, 748, 1125, 634), (634, 1125, 1113, 633), (994, 366, 30, 408), (993, 367, 62, 500), (992, 413, 35, 501), (991, 370, 32, 410), (990, 371, 63, 504), (989, 317, 37, 505), (988, 374, 48, 426), (987, 375, 64, 508), (986, 330, 50, 509), (985, 378, 27, 405), (984, 379, 65, 512), (983, 301, 21, 513), (982, 382, 31, 311), (981, 383, 66, 516), (980, 314, 34, 517), (979, 386, 26, 306), (978, 387, 67, 520), (977, 309, 29, 521), (976, 390, 41, 321), (974, 322, 485, 1071), (392, 43, 156, 157), (973, 394, 25, 403), (972, 395, 69, 527), (971, 303, 23, 528), (970, 529, 201, 397), (969, 530, 202, 531), (968, 435, 107, 532), (967, 533, 200, 396), (966, 534, 203, 535), (965, 526, 199, 536), (964, 537, 75, 271), (963, 538, 204, 539), (962, 525, 198, 540), (322, 42, 484, 485), (197, 393, 58, 1065), (959, 547, 125, 453), (958, 548, 207, 549), (957, 522, 194, 550), (956, 551, 193, 389), (955, 552, 208, 553), (954, 441, 113, 554), (953, 555, 192, 388), (952, 556, 209, 557), (951, 519, 191, 558), (950, 559, 110, 438), (949, 560, 210, 561), (948, 518, 190, 562), (947, 563, 189, 385), (946, 564, 211, 565), (945, 446, 118, 566), (944, 567, 188, 384), (943, 568, 212, 569), (942, 515, 187, 570), (941, 571, 115, 443), (940, 572, 213, 573), (939, 514, 186, 574), (938, 575, 185, 381), (937, 576, 214, 577), (936, 433, 105, 578), (935, 579, 184, 380), (934, 580, 215, 581), (933, 511, 183, 582), (932, 583, 77, 273), (931, 584, 216, 585), (930, 510, 182, 586), (929, 587, 181, 377), (928, 588, 217, 589), (927, 462, 134, 590), (926, 591, 180, 376), (925, 592, 218, 593), (924, 507, 179, 594), (923, 595, 98, 294), (922, 596, 219, 597), (921, 506, 178, 598), (920, 599, 177, 373), (919, 600, 220, 601), (918, 449, 121, 602), (917, 603, 176, 372), (916, 604, 221, 605), (915, 503, 175, 606), (914, 607, 82, 278), (913, 608, 222, 609), (912, 502, 174, 610), (911, 611, 173, 369), (910, 612, 223, 613), (909, 281, 85, 614), (908, 615, 172, 368), (907, 616, 224, 617), (906, 499, 171, 618), (905, 619, 80, 276), (904, 620, 225, 621), (903, 498, 170, 622), (257, 749, 365, 1124), (228, 257, 1124, 1111), (1111, 1124, 1114, 1112), (1118, 1117, 1115, 1123), (364, 1118, 1123, 807), (807, 1123, 630, 894), (747, 226, 1116, 1122), (749, 747, 1122, 365), (365, 1122, 1118, 364), (893, 635, 165, 361), (892, 636, 229, 637), (891, 456, 128, 638), (890, 639, 164, 360), (889, 640, 230, 641), (888, 491, 163, 642), (887, 643, 90, 286), (886, 644, 231, 645), (885, 490, 162, 646), (884, 647, 161, 357), (883, 648, 232, 649), (882, 289, 93, 650), (881, 651, 160, 356), (880, 652, 233, 653), (879, 487, 159, 654), (878, 655, 123, 451), (877, 656, 234, 657), (876, 486, 158, 658), (663, 1005, 1061, 1048), (874, 660, 235, 661), (873, 291, 95, 662), (44, 324, 1035, 1036), (871, 664, 236, 665), (870, 483, 155, 666), (869, 667, 88, 284), (868, 1150, 668, 237, 669), (867, 1148, 482, 154, 670), (866, 671, 153, 349), (865, 672, 238, 673), (864, 461, 133, 674), (863, 675, 152, 348), (862, 676, 239, 677), (861, 479, 151, 678), (860, 679, 132, 460), (859, 680, 240, 681), (858, 478, 150, 682), (857, 683, 149, 345), (856, 684, 241, 685), (855, 464, 136, 686), (854, 687, 148, 344), (853, 688, 242, 689), (852, 475, 147, 690), (851, 691, 96, 292), (850, 692, 243, 693), (849, 474, 146, 694), (848, 695, 145, 341), (847, 696, 244, 697), (846, 297, 101, 698), (845, 699, 144, 340), (844, 700, 245, 701), (843, 471, 143, 702), (842, 703, 133, 461), (841, 704, 246, 705), (840, 470, 142, 706), (839, 707, 141, 337), (838, 708, 247, 709), (837, 299, 103, 710), (836, 711, 140, 336), (835, 712, 248, 713), (834, 467, 139, 714), (833, 715, 131, 459), (832, 716, 249, 717), (831, 466, 138, 718), (830, 719, 97, 425), (829, 720, 250, 721), (828, 333, 137, 722), (827, 723, 99, 427), (826, 724, 251, 725), (825, 331, 135, 726), (824, 727, 130, 326), (823, 728, 252, 729), (822, 430, 102, 730), (821, 731, 98, 426), (820, 732, 253, 733), (819, 427, 99, 734), (818, 735, 122, 318), (817, 1146, 736, 254, 737), (816, 1144, 325, 129, 738), (815, 739, 89, 417), (814, 740, 255, 741), (813, 323, 127, 742), (812, 743, 124, 320), (811, 744, 256, 745), (810, 422, 94, 746), (227, 808, 628, 1121), (226, 227, 1121, 1116), (1116, 1121, 1119, 1117), (806, 751, 114, 310), (805, 752, 258, 753), (804, 315, 119, 754), (803, 755, 116, 312), (802, 756, 259, 757), (801, 415, 87, 758), (800, 759, 132, 328), (799, 760, 260, 761), (798, 428, 100, 762), (797, 763, 111, 307), (796, 764, 261, 765), (795, 399, 71, 766), (794, 767, 81, 409), (793, 768, 262, 769), (792, 412, 84, 770), (791, 771, 76, 404), (790, 772, 263, 773), (789, 407, 79, 774), (788, 775, 91, 419), (787, 776, 264, 777), (786, 420, 92, 778), (785, 779, 109, 305), (784, 780, 265, 781), (783, 401, 73, 782), (780, 783, 782, 265), (201, 528, 783, 780), (528, 23, 401, 783), (525, 784, 781, 198), (69, 397, 784, 525), (397, 201, 780, 784), (394, 785, 305, 25), (198, 781, 785, 394), (781, 265, 779, 785), (776, 786, 778, 264), (197, 524, 786, 776), (524, 42, 420, 786), (522, 787, 777, 194), (68, 393, 787, 522), (393, 197, 776, 787), (390, 788, 419, 41), (194, 777, 788, 390), (777, 264, 775, 788), (772, 789, 774, 263), (193, 521, 789, 772), (521, 29, 407, 789), (518, 790, 773, 190), (67, 389, 790, 518), (389, 193, 772, 790), (386, 791, 404, 26), (190, 773, 791, 386), (773, 263, 771, 791), (768, 792, 770, 262), (189, 517, 792, 768), (517, 34, 412, 792), (514, 793, 769, 186), (66, 385, 793, 514), (385, 189, 768, 793), (382, 794, 409, 31), (186, 769, 794, 382), (769, 262, 767, 794), (764, 795, 766, 261), (185, 513, 795, 764), (513, 21, 399, 795), (510, 796, 765, 182), (65, 381, 796, 510), (381, 185, 764, 796), (378, 797, 307, 27), (182, 765, 797, 378), (765, 261, 763, 797), (760, 798, 762, 260), (181, 509, 798, 760), (509, 50, 428, 798), (506, 799, 761, 178), (64, 377, 799, 506), (377, 181, 760, 799), (374, 800, 328, 48), (178, 761, 800, 374), (761, 260, 759, 800), (756, 801, 758, 259), (177, 505, 801, 756), (505, 37, 415, 801), (502, 802, 757, 174), (63, 373, 802, 502), (373, 177, 756, 802), (370, 803, 312, 32), (174, 757, 803, 370), (757, 259, 755, 803), (752, 804, 754, 258), (173, 501, 804, 752), (501, 35, 315, 804), (498, 805, 753, 170), (62, 369, 805, 498), (369, 173, 752, 805), (366, 806, 310, 30), (170, 753, 806, 366), (753, 258, 751, 806), (1121, 628, 627, 1119), (1122, 1116, 1117, 1118), (1123, 1115, 629, 630), (1124, 365, 364, 1114), (1125, 1111, 1112, 1113), (1126, 1110, 496, 497), (1127, 363, 362, 1109), (1128, 1106, 1107, 1108), (1129, 1105, 228, 748), (744, 810, 746, 256), (165, 493, 810, 744), (493, 44, 422, 810), (490, 811, 745, 162), (60, 361, 811, 490), (361, 165, 744, 811), (358, 812, 320, 40), (162, 745, 812, 358), (745, 256, 743, 812), (740, 813, 742, 255), (161, 489, 813, 740), (489, 43, 323, 813), (486, 814, 741, 158), (59, 357, 814, 486), (357, 161, 740, 814), (354, 815, 417, 39), (158, 741, 815, 354), (741, 255, 739, 815), (736, 1143, 816, 738, 254), (324, 872, 1058, 1035), (1169, 1140, 1057, 1161), (482, 1145, 817, 737, 154), (1168, 1141, 1054, 1155), (1167, 1151, 1049, 1160), (350, 818, 318, 38), (154, 737, 818, 350), (737, 254, 735, 818), (732, 819, 734, 253), (153, 481, 819, 732), (481, 49, 427, 819), (478, 820, 733, 150), (57, 349, 820, 478), (349, 153, 732, 820), (346, 821, 426, 48), (150, 733, 821, 346), (733, 253, 731, 821), (728, 822, 730, 252), (149, 477, 822, 728), (477, 52, 430, 822), (474, 823, 729, 146), (56, 345, 823, 474), (345, 149, 728, 823), (342, 824, 326, 46), (146, 729, 824, 342), (729, 252, 727, 824), (724, 825, 726, 251), (145, 473, 825, 724), (473, 51, 331, 825), (470, 826, 725, 142), (55, 341, 826, 470), (341, 145, 724, 826), (338, 827, 427, 49), (142, 725, 827, 338), (725, 251, 723, 827), (720, 828, 722, 250), (141, 469, 828, 720), (469, 53, 333, 828), (466, 829, 721, 138), (54, 337, 829, 466), (337, 141, 720, 829), (334, 830, 425, 47), (138, 721, 830, 334), (721, 250, 719, 830), (716, 831, 718, 249), (140, 468, 831, 716), (468, 54, 466, 831), (430, 832, 717, 102), (52, 336, 832, 430), (336, 140, 716, 832), (298, 833, 459, 16), (102, 717, 833, 298), (717, 249, 715, 833), (712, 834, 714, 248), (115, 311, 834, 712), (311, 31, 467, 834), (464, 835, 713, 136), (8, 443, 835, 464), (443, 115, 712, 835), (332, 836, 336, 52), (136, 713, 836, 332), (713, 248, 711, 836), (708, 837, 710, 247), (81, 277, 837, 708), (277, 10, 299, 837), (467, 838, 709, 139), (31, 409, 838, 467), (409, 81, 708, 838), (335, 839, 337, 54), (139, 709, 839, 335), (709, 247, 707, 839), (704, 840, 706, 246), (144, 472, 840, 704), (472, 55, 470, 840), (333, 841, 705, 137), (53, 340, 841, 333), (340, 144, 704, 841), (465, 842, 461, 18), (137, 705, 842, 465), (705, 246, 703, 842), (700, 843, 702, 245), (117, 313, 843, 700), (313, 33, 471, 843), (299, 844, 701, 103), (10, 445, 844, 299), (445, 117, 700, 844), (431, 845, 340, 53), (103, 701, 845, 431), (701, 245, 699, 845), (696, 846, 698, 244), (83, 279, 846, 696), (279, 11, 297, 846), (471, 847, 697, 143), (33, 411, 847, 471), (411, 83, 696, 847), (339, 848, 341, 55), (143, 697, 848, 339), (697, 244, 695, 848), (692, 849, 694, 243), (148, 476, 849, 692), (476, 56, 474, 849), (428, 850, 693, 100), (50, 344, 850, 428), (344, 148, 692, 850), (296, 851, 292, 17), (100, 693, 851, 296), (693, 243, 691, 851), (688, 852, 690, 242), (80, 408, 852, 688), (408, 30, 475, 852), (462, 853, 689, 134), (9, 276, 853, 462), (276, 80, 688, 853), (330, 854, 344, 50), (134, 689, 854, 330), (689, 242, 687, 854), (684, 855, 686, 241), (114, 442, 855, 684), (442, 8, 464, 855), (475, 856, 685, 147), (30, 310, 856, 475), (310, 114, 684, 856), (343, 857, 345, 56), (147, 685, 857, 343), (685, 241, 683, 857), (680, 858, 682, 240), (152, 480, 858, 680), (480, 57, 478, 858), (424, 859, 681, 96), (46, 348, 859, 424), (348, 152, 680, 859), (292, 860, 460, 17), (96, 681, 860, 292), (681, 240, 679, 860), (676, 861, 678, 239), (131, 327, 861, 676), (327, 47, 479, 861), (458, 862, 677, 130), (16, 459, 862, 458), (459, 131, 676, 862), (326, 863, 348, 46), (130, 677, 863, 326), (677, 239, 675, 863), (672, 864, 674, 238), (97, 293, 864, 672), (293, 18, 461, 864), (479, 865, 673, 151), (47, 425, 865, 479), (425, 97, 672, 865), (347, 866, 349, 57), (151, 673, 866, 347), (673, 238, 671, 866), (668, 1147, 867, 670, 237), (875, 659, 1047, 1059), (1166, 1142, 1053, 1154), (422, 1149, 868, 669, 94), (1004, 423, 1050, 1060), (423, 45, 1038, 1050), (290, 869, 284, 13), (94, 669, 869, 290), (669, 237, 667, 869), (664, 870, 666, 236), (70, 398, 870, 664), (398, 20, 483, 870), (456, 871, 665, 128), (1, 266, 871, 456), (266, 70, 664, 871), (351, 875, 1059, 1039), (128, 665, 872, 324), (665, 236, 663, 872), (660, 873, 662, 235), (104, 432, 873, 660), (432, 0, 291, 873), (483, 874, 661, 155), (20, 300, 874, 483), (300, 104, 660, 874), (659, 1004, 1060, 1047), (155, 661, 875, 351), (661, 235, 659, 875), (656, 876, 658, 234), (160, 488, 876, 656), (488, 59, 486, 876), (325, 877, 657, 129), (45, 356, 877, 325), (356, 160, 656, 877), (457, 878, 451, 12), (129, 657, 878, 457), (657, 234, 655, 878), (652, 879, 654, 233), (106, 302, 879, 652), (302, 22, 487, 879), (291, 880, 653, 95), (0, 434, 880, 291), (434, 106, 652, 880), (423, 881, 356, 45), (95, 653, 881, 423), (653, 233, 651, 881), (648, 882, 650, 232), (72, 268, 882, 648), (268, 4, 289, 882), (487, 883, 649, 159), (22, 400, 883, 487), (400, 72, 648, 883), (355, 884, 357, 59), (159, 649, 884, 355), (649, 232, 647, 884), (644, 885, 646, 231), (164, 492, 885, 644), (492, 60, 490, 885), (420, 886, 645, 92), (42, 360, 886, 420), (360, 164, 644, 886), (288, 887, 286, 15), (92, 645, 887, 288), (645, 231, 643, 887), (640, 888, 642, 230), (74, 402, 888, 640), (402, 24, 491, 888), (454, 889, 641, 126), (5, 270, 889, 454), (270, 74, 640, 889), (322, 890, 360, 42), (126, 641, 890, 322), (641, 230, 639, 890), (636, 891, 638, 229), (108, 436, 891, 636), (436, 1, 456, 891), (491, 892, 637, 163), (24, 304, 892, 491), (304, 108, 636, 892), (359, 893, 361, 60), (163, 637, 893, 359), (637, 229, 635, 893), (1130, 495, 494, 61), (1131, 168, 167, 166), (1132, 169, 226, 747), (1133, 809, 808, 227), (1134, 750, 749, 257), (1135, 807, 894, 895), (1136, 900, 901, 902), (91, 287, 1079, 1095), (15, 286, 1077, 1078), (286, 90, 1093, 1077), (285, 14, 1076, 1075), (89, 285, 1075, 1091), (13, 284, 1073, 1074), (284, 88, 1089, 1073), (419, 91, 1095, 1094), (41, 419, 1094, 1087), (321, 41, 1087, 1086), (125, 321, 1086, 1103), (90, 418, 1092, 1093), (418, 40, 1085, 1092), (40, 320, 1084, 1085), (417, 89, 1091, 1090), (320, 124, 1101, 1084), (39, 417, 1090, 1083), (319, 39, 1083, 1082), (88, 416, 1088, 1089), (123, 319, 1082, 1099), (620, 903, 622, 225), (172, 500, 903, 620), (500, 62, 498, 903), (415, 904, 621, 87), (37, 368, 904, 415), (368, 172, 620, 904), (283, 905, 276, 9), (87, 621, 905, 283), (621, 225, 619, 905), (616, 906, 618, 224), (75, 403, 906, 616), (403, 25, 499, 906), (449, 907, 617, 121), (3, 271, 907, 449), (271, 75, 616, 907), (317, 908, 368, 37), (121, 617, 908, 317), (617, 224, 615, 908), (612, 909, 614, 223), (109, 437, 909, 612), (437, 2, 281, 909), (499, 910, 613, 171), (25, 305, 910, 499), (305, 109, 612, 910), (367, 911, 369, 62), (171, 613, 911, 367), (613, 223, 611, 911), (608, 912, 610, 222), (176, 504, 912, 608), (504, 63, 502, 912), (414, 913, 609, 86), (36, 372, 913, 414), (372, 176, 608, 913), (282, 914, 278, 11), (86, 609, 914, 282), (609, 222, 607, 914), (604, 915, 606, 221), (77, 405, 915, 604), (405, 27, 503, 915), (448, 916, 605, 120), (7, 273, 916, 448), (273, 77, 604, 916), (316, 917, 372, 36), (120, 605, 917, 316), (605, 221, 603, 917), (600, 918, 602, 220), (111, 439, 918, 600), (439, 3, 449, 918), (503, 919, 601, 175), (27, 307, 919, 503), (307, 111, 600, 919), (371, 920, 373, 63), (175, 601, 920, 371), (601, 220, 599, 920), (596, 921, 598, 219), (180, 508, 921, 596), (508, 64, 506, 921), (331, 922, 597, 135), (51, 376, 922, 331), (376, 180, 596, 922), (463, 923, 294, 19), (135, 597, 923, 463), (597, 219, 595, 923), (592, 924, 594, 218), (82, 410, 924, 592), (410, 32, 507, 924), (297, 925, 593, 101), (11, 278, 925, 297), (278, 82, 592, 925), (429, 926, 376, 51), (101, 593, 926, 429), (593, 218, 591, 926), (588, 927, 590, 217), (116, 444, 927, 588), (444, 9, 462, 927), (507, 928, 589, 179), (32, 312, 928, 507), (312, 116, 588, 928), (375, 929, 377, 64), (179, 589, 929, 375), (589, 217, 587, 929), (584, 930, 586, 216), (184, 512, 930, 584), (512, 65, 510, 930), (406, 931, 585, 78), (28, 380, 931, 406), (380, 184, 584, 931), (274, 932, 273, 7), (78, 585, 932, 274), (585, 216, 583, 932), (580, 933, 582, 215), (72, 400, 933, 580), (400, 22, 511, 933), (440, 934, 581, 112), (4, 268, 934, 440), (268, 72, 580, 934), (308, 935, 380, 28), (112, 581, 935, 308), (581, 215, 579, 935), (576, 936, 578, 214), (106, 434, 936, 576), (434, 0, 433, 936), (511, 937, 577, 183), (22, 302, 937, 511), (302, 106, 576, 937), (379, 938, 381, 65), (183, 577, 938, 379), (577, 214, 575, 938), (572, 939, 574, 213), (188, 516, 939, 572), (516, 66, 514, 939), (315, 940, 573, 119), (35, 384, 940, 315), (384, 188, 572, 940), (447, 941, 443, 8), (119, 573, 941, 447), (573, 213, 571, 941), (568, 942, 570, 212), (110, 306, 942, 568), (306, 26, 515, 942), (281, 943, 569, 85), (2, 438, 943, 281), (438, 110, 568, 943), (413, 944, 384, 35), (85, 569, 944, 413), (569, 212, 567, 944), (564, 945, 566, 211), (76, 272, 945, 564), (272, 6, 446, 945), (515, 946, 565, 187), (26, 404, 946, 515), (404, 76, 564, 946), (383, 947, 385, 66), (187, 565, 947, 383), (565, 211, 563, 947), (560, 948, 562, 210), (192, 520, 948, 560), (520, 67, 518, 948), (401, 949, 561, 73), (23, 388, 949, 401), (388, 192, 560, 949), (269, 950, 438, 2), (73, 561, 950, 269), (561, 210, 559, 950), (556, 951, 558, 209), (108, 304, 951, 556), (304, 24, 519, 951), (435, 952, 557, 107), (1, 436, 952, 435), (436, 108, 556, 952), (303, 953, 388, 23), (107, 557, 953, 303), (557, 209, 555, 953), (552, 954, 554, 208), (74, 270, 954, 552), (270, 5, 441, 954), (519, 955, 553, 191), (24, 402, 955, 519), (402, 74, 552, 955), (387, 956, 389, 67), (191, 553, 956, 387), (553, 208, 551, 956), (548, 957, 550, 207), (196, 523, 957, 548), (523, 68, 522, 957), (323, 958, 549, 127), (43, 392, 958, 323), (392, 196, 548, 958), (455, 959, 453, 14), (127, 549, 959, 455), (549, 207, 547, 959), (960, 544, 1067, 1069), (93, 545, 960, 421), (545, 206, 544, 960), (541, 974, 1071, 1066), (195, 542, 961, 391), (542, 205, 541, 961), (538, 962, 540, 204), (200, 527, 962, 538), (527, 69, 525, 962), (399, 963, 539, 71), (21, 396, 963, 399), (396, 200, 538, 963), (267, 964, 271, 3), (71, 539, 964, 267), (539, 204, 537, 964), (534, 965, 536, 203), (104, 300, 965, 534), (300, 20, 526, 965), (433, 966, 535, 105), (0, 432, 966, 433), (432, 104, 534, 966), (301, 967, 396, 21), (105, 535, 967, 301), (535, 203, 533, 967), (530, 968, 532, 202), (70, 266, 968, 530), (266, 1, 435, 968), (526, 969, 531, 199), (20, 398, 969, 526), (398, 70, 530, 969), (395, 970, 397, 69), (199, 531, 970, 395), (531, 202, 529, 970), (529, 971, 528, 201), (202, 532, 971, 529), (532, 107, 303, 971), (533, 972, 527, 200), (203, 536, 972, 533), (536, 199, 395, 972), (537, 973, 403, 75), (204, 540, 973, 537), (540, 198, 394, 973), (196, 392, 157, 1063), (205, 543, 974, 541), (543, 126, 322, 974), (421, 960, 1069, 1068), (206, 546, 975, 544), (546, 195, 391, 975), (547, 976, 321, 125), (207, 550, 976, 547), (550, 194, 390, 976), (551, 977, 521, 193), (208, 554, 977, 551), (554, 113, 309, 977), (555, 978, 520, 192), (209, 558, 978, 555), (558, 191, 387, 978), (559, 979, 306, 110), (210, 562, 979, 559), (562, 190, 386, 979), (563, 980, 517, 189), (211, 566, 980, 563), (566, 118, 314, 980), (567, 981, 516, 188), (212, 570, 981, 567), (570, 187, 383, 981), (571, 982, 311, 115), (213, 574, 982, 571), (574, 186, 382, 982), (575, 983, 513, 185), (214, 578, 983, 575), (578, 105, 301, 983), (579, 984, 512, 184), (215, 582, 984, 579), (582, 183, 379, 984), (583, 985, 405, 77), (216, 586, 985, 583), (586, 182, 378, 985), (587, 986, 509, 181), (217, 590, 986, 587), (590, 134, 330, 986), (591, 987, 508, 180), (218, 594, 987, 591), (594, 179, 375, 987), (595, 988, 426, 98), (219, 598, 988, 595), (598, 178, 374, 988), (599, 989, 505, 177), (220, 602, 989, 599), (602, 121, 317, 989), (603, 990, 504, 176), (221, 606, 990, 603), (606, 175, 371, 990), (607, 991, 410, 82), (222, 610, 991, 607), (610, 174, 370, 991), (611, 992, 501, 173), (223, 614, 992, 611), (614, 85, 413, 992), (615, 993, 500, 172), (224, 618, 993, 615), (618, 171, 367, 993), (619, 994, 408, 80), (225, 622, 994, 619), (622, 170, 366, 994), (416, 38, 1081, 1088), (38, 318, 1080, 1081), (318, 122, 1097, 1080), (453, 125, 1103, 1102), (14, 453, 1102, 1076), (124, 452, 1100, 1101), (452, 13, 1074, 1100), (451, 123, 1099, 1098), (12, 451, 1098, 1104), (635, 998, 493, 165), (229, 638, 998, 635), (638, 128, 324, 998), (639, 999, 492, 164), (230, 642, 999, 639), (642, 163, 359, 999), (643, 1000, 418, 90), (231, 646, 1000, 643), (646, 162, 358, 1000), (647, 1001, 489, 161), (232, 650, 1001, 647), (650, 93, 421, 1001), (651, 1002, 488, 160), (233, 654, 1002, 651), (654, 159, 355, 1002), (655, 1003, 319, 123), (234, 658, 1003, 655), (658, 158, 354, 1003), (422, 44, 1036, 1049, 1151), (235, 662, 1004, 659), (662, 95, 423, 1004), (1165, 1153, 1056, 1159), (236, 666, 1005, 663), (666, 155, 351, 1005), (667, 1006, 416, 88), (237, 670, 1006, 667), (670, 154, 350, 1006), (671, 1007, 481, 153), (238, 674, 1007, 671), (674, 133, 329, 1007), (675, 1008, 480, 152), (239, 678, 1008, 675), (678, 151, 347, 1008), (679, 1009, 328, 132), (240, 682, 1009, 679), (682, 150, 346, 1009), (683, 1010, 477, 149), (241, 686, 1010, 683), (686, 136, 332, 1010), (687, 1011, 476, 148), (242, 690, 1011, 687), (690, 147, 343, 1011), (691, 1012, 424, 96), (243, 694, 1012, 691), (694, 146, 342, 1012), (695, 1013, 473, 145), (244, 698, 1013, 695), (698, 101, 429, 1013), (699, 1014, 472, 144), (245, 702, 1014, 699), (702, 143, 339, 1014), (703, 1015, 329, 133), (246, 706, 1015, 703), (706, 142, 338, 1015), (707, 1016, 469, 141), (247, 710, 1016, 707), (710, 103, 431, 1016), (711, 1017, 468, 140), (248, 714, 1017, 711), (714, 139, 335, 1017), (715, 1018, 327, 131), (249, 718, 1018, 715), (718, 138, 334, 1018), (719, 1019, 293, 97), (250, 722, 1019, 719), (722, 137, 465, 1019), (723, 1020, 295, 99), (251, 726, 1020, 723), (726, 135, 463, 1020), (727, 1021, 458, 130), (252, 730, 1021, 727), (730, 102, 298, 1021), (731, 1022, 294, 98), (253, 734, 1022, 731), (734, 99, 295, 1022), (735, 1023, 450, 122), (254, 738, 1023, 735), (738, 129, 457, 1023), (739, 1024, 285, 89), (255, 742, 1024, 739), (742, 127, 455, 1024), (743, 1025, 452, 124), (256, 746, 1025, 743), (746, 94, 290, 1025), (122, 450, 1096, 1097), (450, 12, 1104, 1096), (287, 15, 1078, 1079), (751, 1027, 442, 114), (258, 754, 1027, 751), (754, 119, 447, 1027), (755, 1028, 444, 116), (259, 758, 1028, 755), (758, 87, 283, 1028), (759, 1029, 460, 132), (260, 762, 1029, 759), (762, 100, 296, 1029), (763, 1030, 439, 111), (261, 766, 1030, 763), (766, 71, 267, 1030), (767, 1031, 277, 81), (262, 770, 1031, 767), (770, 84, 280, 1031), (771, 1032, 272, 76), (263, 774, 1032, 771), (774, 79, 275, 1032), (775, 1033, 287, 91), (264, 778, 1033, 775), (778, 92, 288, 1033), (779, 1034, 437, 109), (265, 782, 1034, 779), (782, 73, 269, 1034), (1061, 1039, 1040, 1043), (1060, 1050, 1038, 1045), (1059, 1047, 1046, 1042), (1058, 1048, 1044, 1041), (1046, 1045, 1054, 1154, 1053), (1045, 1038, 1037, 1155, 1054), (1040, 1042, 1055, 1156, 1051), (1042, 1046, 1053, 1157, 1055), (1044, 1043, 1056, 1158, 1052), (1043, 1040, 1051, 1159, 1056), (1036, 1041, 1057, 1160, 1049), (1041, 1044, 1052, 1161, 1057), (1035, 1058, 1041, 1036), (1039, 1059, 1042, 1040), (1047, 1060, 1045, 1046), (1048, 1061, 1043, 1044), (1005, 351, 1039, 1061), (1164, 1152, 1051, 1156), (1163, 1138, 1052, 1158), (1162, 1137, 1055, 1157), (1072, 353, 352, 1062), (1071, 485, 484, 1064), (1070, 1066, 1065, 58), (1069, 1067, 1063, 157), (1068, 1069, 157, 156), (353, 1070, 58, 352), (1066, 1071, 1064, 1065), (1067, 1072, 1062, 1063), (393, 68, 352, 58), (68, 523, 1062, 352), (391, 961, 1070, 353), (42, 524, 1064, 484), (544, 975, 1072, 1067), (523, 196, 1063, 1062), (961, 541, 1066, 1070), (43, 421, 1068, 156), (975, 391, 353, 1072), (524, 197, 1065, 1064), (1093, 1092, 630, 629), (1092, 1085, 894, 630), (1074, 1073, 1026, 997), (1073, 1089, 633, 1026), (1090, 1091, 631, 632), (1083, 1090, 632, 896), (1089, 1088, 634, 633), (1088, 1081, 898, 634), (1086, 1087, 808, 809), (1103, 1086, 809, 494), (1085, 1084, 895, 894), (1084, 1101, 496, 895), (1102, 1103, 494, 495), (1076, 1102, 495, 995), (1082, 1083, 896, 897), (1099, 1082, 897, 623), (1101, 1100, 497, 496), (1100, 1074, 997, 497), (1081, 1080, 899, 898), (1080, 1097, 625, 899), (1098, 1099, 623, 624), (1104, 1098, 624, 1120), (1079, 1078, 901, 900), (1095, 1079, 900, 627), (1097, 1096, 626, 625), (1096, 1104, 1120, 626), (1078, 1077, 902, 901), (1077, 1093, 629, 902), (1094, 1095, 627, 628), (1087, 1094, 628, 808), (1075, 1076, 995, 996), (1091, 1075, 996, 631), (633, 1113, 1126, 1026), (1113, 1112, 1110, 1126), (1106, 1127, 1109, 1107), (623, 897, 1127, 1106), (897, 896, 363, 1127), (626, 1128, 1108, 625), (1120, 624, 1128, 626), (624, 623, 1106, 1128), (899, 1129, 748, 898), (625, 1108, 1129, 899), (1108, 1107, 1105, 1129), (168, 1130, 61, 167), (631, 996, 1130, 168), (996, 995, 495, 1130), (363, 1131, 166, 362), (896, 632, 1131, 363), (632, 631, 168, 1131), (750, 1132, 747, 749), (362, 166, 1132, 750), (166, 167, 169, 1132), (169, 1133, 227, 226), (167, 61, 1133, 169), (61, 494, 809, 1133), (1105, 1134, 257, 228), (1107, 1109, 1134, 1105), (1109, 362, 750, 1134), (1110, 1135, 895, 496), (1112, 1114, 1135, 1110), (1114, 364, 807, 1135), (1115, 1136, 902, 629), (1117, 1119, 1136, 1115), (1119, 627, 900, 1136), (1142, 1162, 1157, 1053), (736, 1146, 1162, 1142), (1146, 817, 1137, 1162), (1153, 1163, 1158, 1056), (867, 1147, 1163, 1153), (1147, 668, 1138, 1163), (1137, 1164, 1156, 1055), (817, 1145, 1164, 1137), (1145, 482, 1152, 1164), (1152, 1165, 1159, 1051), (482, 1148, 1165, 1152), (1148, 867, 1153, 1165), (1141, 1166, 1154, 1054), (816, 1143, 1166, 1141), (1143, 736, 1142, 1166), (1140, 1167, 1160, 1057), (868, 1149, 1167, 1140), (1149, 422, 1151, 1167), (1139, 1168, 1155, 1037), (325, 1144, 1168, 1139), (1144, 816, 1141, 1168), (1138, 1169, 1161, 1052), (668, 1150, 1169, 1138), (1150, 868, 1140, 1169), (1340, 1253, 1172, 1222), (1339, 1226, 1175, 1224), (1338, 1235, 1180, 1232), (1337, 1236, 1183, 1260), (1336, 1234, 1182, 1261), (1335, 1239, 1178, 1230), (1334, 1240, 1184, 1265), (1333, 1246, 1179, 1266), (1332, 1267, 1209, 1242), (1331, 1268, 1210, 1269), (1330, 1223, 1188, 1270), (1329, 1271, 1208, 1241), (1328, 1272, 1211, 1273), (1327, 1264, 1207, 1274), (1326, 1275, 1195, 1252), (1325, 1276, 1212, 1277), (1324, 1263, 1206, 1278), (1323, 1279, 1213, 1280), (1322, 1257, 1200, 1281), (1321, 1282, 1214, 1283), (1320, 1262, 1205, 1284), (1319, 1285, 1204, 1238), (1318, 1286, 1215, 1287), (1317, 1256, 1199, 1288), (1316, 1289, 1203, 1237), (1315, 1290, 1216, 1291), (1314, 1259, 1202, 1292), (1313, 1293, 1197, 1254), (1312, 1294, 1217, 1295), (1311, 1258, 1201, 1296), (1310, 1297, 1189, 1247), (1309, 1298, 1218, 1299), (1308, 1249, 1191, 1300), (1307, 1301, 1187, 1245), (1306, 1302, 1219, 1303), (1305, 1231, 1196, 1304), (1302, 1305, 1304, 1219), (1209, 1266, 1305, 1302), (1266, 1179, 1231, 1305), (1263, 1306, 1303, 1206), (1184, 1242, 1306, 1263), (1242, 1209, 1302, 1306), (1239, 1307, 1245, 1178), (1206, 1303, 1307, 1239), (1303, 1219, 1301, 1307), (1298, 1308, 1300, 1218), (1204, 1261, 1308, 1298), (1261, 1182, 1249, 1308), (1258, 1309, 1299, 1201), (1183, 1238, 1309, 1258), (1238, 1204, 1298, 1309), (1235, 1310, 1247, 1180), (1201, 1299, 1310, 1235), (1299, 1218, 1297, 1310), (1294, 1311, 1296, 1217), (1203, 1260, 1311, 1294), (1260, 1183, 1258, 1311), (1248, 1312, 1295, 1190), (1181, 1237, 1312, 1248), (1237, 1203, 1294, 1312), (1225, 1313, 1254, 1174), (1190, 1295, 1313, 1225), (1295, 1217, 1293, 1313), (1290, 1314, 1292, 1216), (1196, 1231, 1314, 1290), (1231, 1179, 1259, 1314), (1255, 1315, 1291, 1198), (1172, 1253, 1315, 1255), (1253, 1196, 1290, 1315), (1233, 1316, 1237, 1181), (1198, 1291, 1316, 1233), (1291, 1216, 1289, 1316), (1286, 1317, 1288, 1215), (1188, 1223, 1317, 1286), (1223, 1173, 1256, 1317), (1259, 1318, 1287, 1202), (1179, 1246, 1318, 1259), (1246, 1188, 1286, 1318), (1236, 1319, 1238, 1183), (1202, 1287, 1319, 1236), (1287, 1215, 1285, 1319), (1282, 1320, 1284, 1214), (1193, 1228, 1320, 1282), (1228, 1176, 1262, 1320), (1227, 1321, 1283, 1192), (1170, 1250, 1321, 1227), (1250, 1193, 1282, 1321), (1279, 1322, 1281, 1213), (1185, 1220, 1322, 1279), (1220, 1171, 1257, 1322), (1262, 1323, 1280, 1205), (1176, 1243, 1323, 1262), (1243, 1185, 1279, 1323), (1276, 1324, 1278, 1212), (1208, 1265, 1324, 1276), (1265, 1184, 1263, 1324), (1243, 1325, 1277, 1185), (1176, 1241, 1325, 1243), (1241, 1208, 1276, 1325), (1220, 1326, 1252, 1171), (1185, 1277, 1326, 1220), (1277, 1212, 1275, 1326), (1272, 1327, 1274, 1211), (1194, 1229, 1327, 1272), (1229, 1177, 1264, 1327), (1250, 1328, 1273, 1193), (1170, 1251, 1328, 1250), (1251, 1194, 1272, 1328), (1228, 1329, 1241, 1176), (1193, 1273, 1329, 1228), (1273, 1211, 1271, 1329), (1268, 1330, 1270, 1210), (1186, 1221, 1330, 1268), (1221, 1173, 1223, 1330), (1264, 1331, 1269, 1207), (1177, 1244, 1331, 1264), (1244, 1186, 1268, 1331), (1240, 1332, 1242, 1184), (1207, 1269, 1332, 1240), (1269, 1210, 1267, 1332), (1267, 1333, 1266, 1209), (1210, 1270, 1333, 1267), (1270, 1188, 1246, 1333), (1271, 1334, 1265, 1208), (1211, 1274, 1334, 1271), (1274, 1207, 1240, 1334), (1275, 1335, 1230, 1195), (1212, 1278, 1335, 1275), (1278, 1206, 1239, 1335), (1285, 1336, 1261, 1204), (1215, 1288, 1336, 1285), (1288, 1199, 1234, 1336), (1289, 1337, 1260, 1203), (1216, 1292, 1337, 1289), (1292, 1202, 1236, 1337), (1293, 1338, 1232, 1197), (1217, 1296, 1338, 1293), (1296, 1201, 1235, 1338), (1297, 1339, 1224, 1189), (1218, 1300, 1339, 1297), (1300, 1191, 1226, 1339), (1301, 1340, 1222, 1187), (1219, 1304, 1340, 1301), (1304, 1196, 1253, 1340)])
me_cube.polygons.foreach_set('use_smooth', [True] * 1278)
me_cube.materials.append(mat_material)
me_cube.use_remesh_preserve_volume = False
me_cube.use_remesh_preserve_attributes = False
me_cube.use_mirror_vertex_groups = False
me_cube.update()

# ---- objects
ob_cube = bpy.data.objects.new('Cube', me_cube)
ob_lamp = bpy.data.objects.new('Lamp', light_lamp)
ob_camera = bpy.data.objects.new('Camera', cam_camera)

# ---- transforms, parenting, visibility, modifiers, constraints
ob_cube.location = (0.0, 0.0, 0.0)
ob_cube.rotation_euler = (0.0, -0.544, 0.0)
ob_cube.scale = (0.4589, 0.06176, 0.4589)
ob_cube.lock_rotations_4d = False
ob_cube.empty_display_type = 'ARROWS'
ob_cube.lineart.crease_threshold = 0.0
ob_lamp.location = (4.076, 1.005, 5.904)
ob_lamp.rotation_euler = (0.6503, 0.05522, 1.866)
ob_lamp.lock_rotations_4d = False
ob_lamp.empty_display_type = 'ARROWS'
ob_lamp.color = (0.0, 0.0, 0.0, 0.0)
ob_lamp.lineart.crease_threshold = 0.0
ob_camera.location = (7.481, -6.508, 5.344)
ob_camera.rotation_euler = (1.109, 0.0, 0.8149)
ob_camera.lock_rotations_4d = False
ob_camera.empty_display_type = 'ARROWS'
ob_camera.color = (0.0, 0.0, 0.0, 0.0)
ob_camera.display_type = 'WIRE'
ob_camera.lineart.crease_threshold = 0.0

# ---- collection membership
col_collection_1.objects.link(ob_cube)
col_collection_1.objects.link(ob_lamp)
col_collection_1.objects.link(ob_camera)

# ---- scene / render settings (as saved in the file)
scene.camera = ob_camera
scene.frame_start = 1; scene.frame_end = 250; scene.frame_set(43)
scene.render.engine = 'BLENDER_EEVEE_NEXT'
scene.render.resolution_percentage = 50
scene.render.dither_intensity = 0.0
scene.cycles.use_denoising = False
scene.cycles.samples = 128
scene.cycles.sampling_pattern = 'TABULATED_SOBOL'
scene.cycles.light_sampling_threshold = 0.0
scene.cycles.use_adaptive_sampling = False
scene.cycles.use_light_tree = False
scene.cycles.blur_glossy = 0.0
scene.cycles.sample_clamp_indirect = 0.0
scene.view_settings.view_transform = 'Standard'
bpy.context.view_layer.update()
